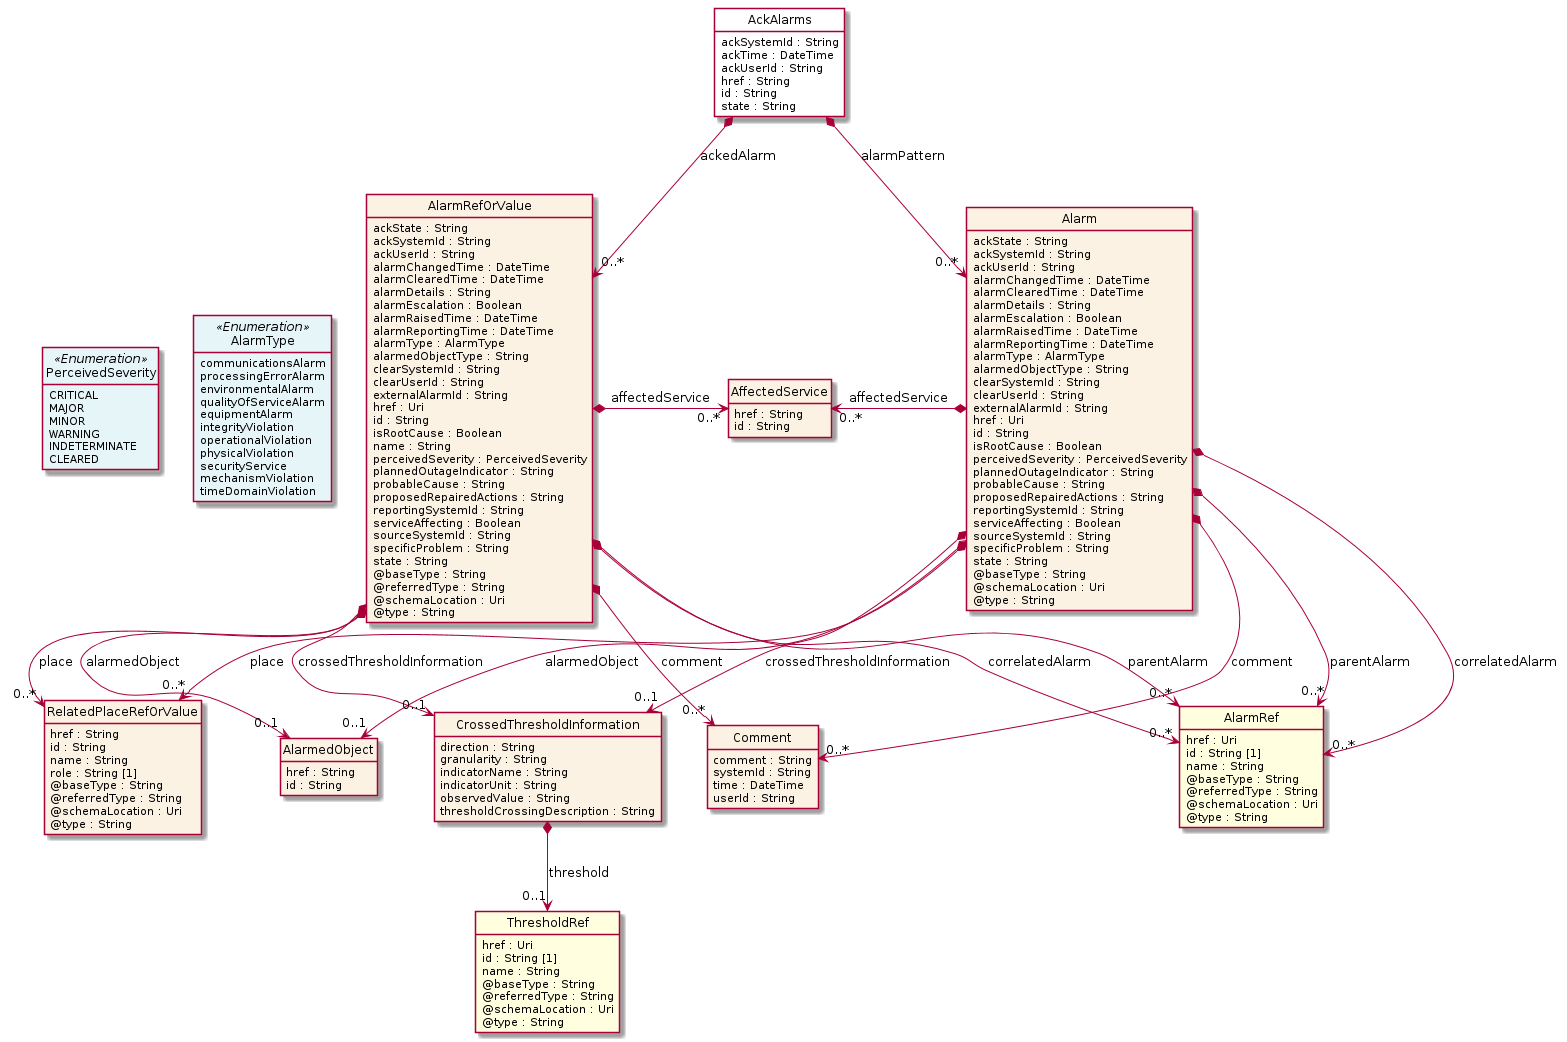

The diagram above was rendered by PlantUML. Its source (embedded in the PNG):
@startuml
hide circle
hide methods
hide stereotype
show <<Enumeration>> stereotype
skinparam class {
   BackgroundColor<<Enumeration>> #E6F5F7
   BackgroundColor<<Ref>> #FFFFE0
   BackgroundColor<<Pivot>> #FFFFFFF
   BackgroundColor<<SimpleType>> #E2F0DA
   BackgroundColor #FCF2E3
}

class AckAlarms <<Pivot>> {
    ackSystemId : String
    ackTime : DateTime
    ackUserId : String
    href : String
    id : String
    state : String
}

class AlarmRefOrValue  {
    ackState : String
    ackSystemId : String
    ackUserId : String
    alarmChangedTime : DateTime
    alarmClearedTime : DateTime
    alarmDetails : String
    alarmEscalation : Boolean
    alarmRaisedTime : DateTime
    alarmReportingTime : DateTime
    alarmType : AlarmType
    alarmedObjectType : String
    clearSystemId : String
    clearUserId : String
    externalAlarmId : String
    href : Uri
    id : String
    isRootCause : Boolean
    name : String
    perceivedSeverity : PerceivedSeverity
    plannedOutageIndicator : String
    probableCause : String
    proposedRepairedActions : String
    reportingSystemId : String
    serviceAffecting : Boolean
    sourceSystemId : String
    specificProblem : String
    state : String
    @baseType : String
    @referredType : String
    @schemaLocation : Uri
    @type : String
}

class AlarmRef  <<Ref>> {
    href : Uri
    id : String [1]
    name : String
    @baseType : String
    @referredType : String
    @schemaLocation : Uri
    @type : String
}

class AlarmedObject  {
    href : String
    id : String
}

class PerceivedSeverity <<Enumeration>> {
    CRITICAL
    MAJOR
    MINOR
    WARNING
    INDETERMINATE
    CLEARED
}

class AffectedService  {
    href : String
    id : String
}

class RelatedPlaceRefOrValue  {
    href : String
    id : String
    name : String
    role : String [1]
    @baseType : String
    @referredType : String
    @schemaLocation : Uri
    @type : String
}

class CrossedThresholdInformation  {
    direction : String
    granularity : String
    indicatorName : String
    indicatorUnit : String
    observedValue : String
    thresholdCrossingDescription : String
}

class ThresholdRef  <<Ref>> {
    href : Uri
    id : String [1]
    name : String
    @baseType : String
    @referredType : String
    @schemaLocation : Uri
    @type : String
}

class AlarmType <<Enumeration>> {
    communicationsAlarm
    processingErrorAlarm
    environmentalAlarm
    qualityOfServiceAlarm
    equipmentAlarm
    integrityViolation
    operationalViolation
    physicalViolation
    securityService
    mechanismViolation
    timeDomainViolation
}

class Comment  {
    comment : String
    systemId : String
    time : DateTime
    userId : String
}

class Alarm  {
    ackState : String
    ackSystemId : String
    ackUserId : String
    alarmChangedTime : DateTime
    alarmClearedTime : DateTime
    alarmDetails : String
    alarmEscalation : Boolean
    alarmRaisedTime : DateTime
    alarmReportingTime : DateTime
    alarmType : AlarmType
    alarmedObjectType : String
    clearSystemId : String
    clearUserId : String
    externalAlarmId : String
    href : Uri
    id : String
    isRootCause : Boolean
    perceivedSeverity : PerceivedSeverity
    plannedOutageIndicator : String
    probableCause : String
    proposedRepairedActions : String
    reportingSystemId : String
    serviceAffecting : Boolean
    sourceSystemId : String
    specificProblem : String
    state : String
    @baseType : String
    @schemaLocation : Uri
    @type : String
}

AckAlarms *-->  "0..*" Alarm : alarmPattern

AckAlarms *-->  "0..*" AlarmRefOrValue : ackedAlarm

AlarmRefOrValue *-right-> "0..*" AffectedService : affectedService

AffectedService "0..*" <-left-* Alarm : affectedService

AlarmRefOrValue *-->  "0..*" AlarmRef : parentAlarm

AlarmRefOrValue *-->  "0..*" AlarmRef : correlatedAlarm

Alarm *-->  "0..*" AlarmRef : correlatedAlarm

Alarm *-->  "0..*" AlarmRef : parentAlarm

AlarmRefOrValue *-->  "0..1" AlarmedObject : alarmedObject

Alarm *-->  "0..1" AlarmedObject : alarmedObject

AlarmRefOrValue *-->  "0..*" Comment : comment

Alarm *-->  "0..*" Comment : comment

AlarmRefOrValue *-->  "0..*" RelatedPlaceRefOrValue : place

Alarm *-->  "0..*" RelatedPlaceRefOrValue : place

AlarmRefOrValue *-->  "0..1" CrossedThresholdInformation : crossedThresholdInformation

Alarm *-->  "0..1" CrossedThresholdInformation : crossedThresholdInformation

AlarmType <-left[hidden]- AlarmRefOrValue

PerceivedSeverity <-left[hidden]- AlarmType

CrossedThresholdInformation *-->  "0..1" ThresholdRef : threshold

@enduml